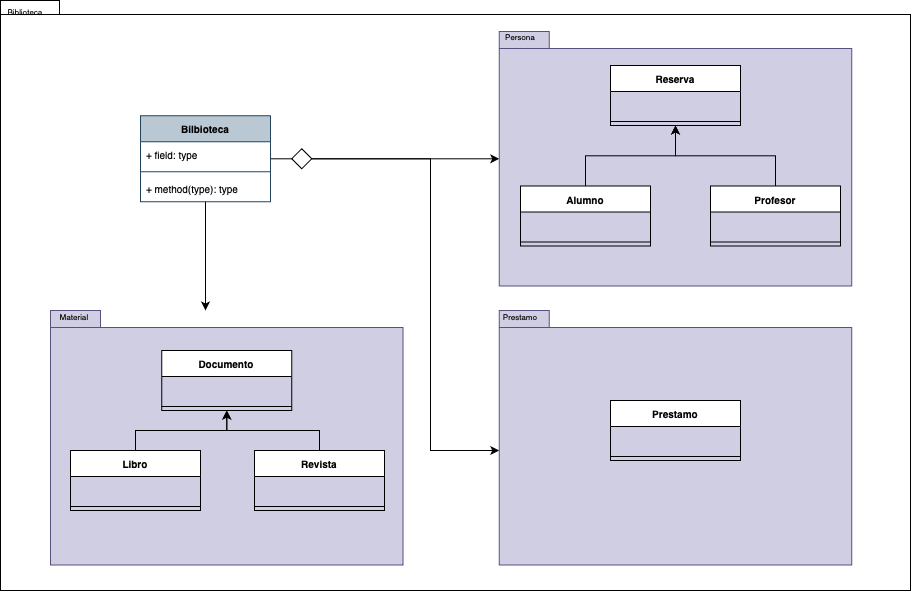

The diagram above was exported from draw.io. Its source (the exported page's mxGraphModel, read from the mxfile embedded in the PNG):
<mxGraphModel dx="954" dy="647" grid="1" gridSize="10" guides="1" tooltips="1" connect="1" arrows="1" fold="1" page="1" pageScale="1" pageWidth="827" pageHeight="1169" background="none" math="0" shadow="0">
  <root>
    <mxCell id="0" />
    <mxCell id="1" parent="0" />
    <mxCell id="3YSYqo5nlgBXsOQFyFHm-18" value="" style="shape=folder;fontStyle=1;spacingTop=10;tabWidth=40;tabHeight=14;tabPosition=left;html=1;whiteSpace=wrap;" vertex="1" parent="1">
      <mxGeometry x="370" y="520" width="910" height="590" as="geometry" />
    </mxCell>
    <mxCell id="6e0c8c40b5770093-43" value="" style="shape=folder;fontStyle=1;spacingTop=10;tabWidth=50;tabHeight=17;tabPosition=left;html=1;rounded=0;shadow=0;comic=0;labelBackgroundColor=none;strokeColor=#56517e;strokeWidth=1;fillColor=#d0cee2;fontFamily=Verdana;fontSize=10;align=center;" parent="1" vertex="1">
      <mxGeometry x="420" y="830" width="352.5" height="254.5" as="geometry" />
    </mxCell>
    <mxCell id="MKMd9Cbzq2hCT8II1Tap-3" value="&lt;font style=&quot;font-size: 8px;&quot;&gt;Biblioteca&lt;/font&gt;" style="text;html=1;align=center;verticalAlign=middle;whiteSpace=wrap;rounded=0;" parent="1" vertex="1">
      <mxGeometry x="370" y="520" width="50" height="20" as="geometry" />
    </mxCell>
    <mxCell id="3YSYqo5nlgBXsOQFyFHm-54" style="edgeStyle=orthogonalEdgeStyle;rounded=0;orthogonalLoop=1;jettySize=auto;html=1;" edge="1" parent="1" source="MKMd9Cbzq2hCT8II1Tap-10" target="3YSYqo5nlgBXsOQFyFHm-19">
      <mxGeometry relative="1" as="geometry" />
    </mxCell>
    <mxCell id="3YSYqo5nlgBXsOQFyFHm-55" style="edgeStyle=orthogonalEdgeStyle;rounded=0;orthogonalLoop=1;jettySize=auto;html=1;" edge="1" parent="1" source="MKMd9Cbzq2hCT8II1Tap-10" target="6e0c8c40b5770093-43">
      <mxGeometry relative="1" as="geometry">
        <Array as="points">
          <mxPoint x="575" y="810" />
          <mxPoint x="575" y="810" />
        </Array>
      </mxGeometry>
    </mxCell>
    <mxCell id="3YSYqo5nlgBXsOQFyFHm-57" style="edgeStyle=orthogonalEdgeStyle;rounded=0;orthogonalLoop=1;jettySize=auto;html=1;" edge="1" parent="1" source="MKMd9Cbzq2hCT8II1Tap-24" target="3YSYqo5nlgBXsOQFyFHm-20">
      <mxGeometry relative="1" as="geometry">
        <Array as="points">
          <mxPoint x="800" y="678" />
          <mxPoint x="800" y="970" />
        </Array>
      </mxGeometry>
    </mxCell>
    <mxCell id="MKMd9Cbzq2hCT8II1Tap-10" value="&lt;font style=&quot;font-size: 10px;&quot;&gt;Bilbioteca&lt;/font&gt;" style="swimlane;fontStyle=1;align=center;verticalAlign=top;childLayout=stackLayout;horizontal=1;startSize=26;horizontalStack=0;resizeParent=1;resizeParentMax=0;resizeLast=0;collapsible=1;marginBottom=0;whiteSpace=wrap;html=1;fillColor=#bac8d3;strokeColor=#23445d;" parent="1" vertex="1">
      <mxGeometry x="510" y="635.25" width="130" height="86" as="geometry" />
    </mxCell>
    <mxCell id="MKMd9Cbzq2hCT8II1Tap-11" value="&lt;font style=&quot;font-size: 10px;&quot;&gt;+ field: type&lt;/font&gt;" style="text;strokeColor=none;fillColor=none;align=left;verticalAlign=top;spacingLeft=4;spacingRight=4;overflow=hidden;rotatable=0;points=[[0,0.5],[1,0.5]];portConstraint=eastwest;whiteSpace=wrap;html=1;" parent="MKMd9Cbzq2hCT8II1Tap-10" vertex="1">
      <mxGeometry y="26" width="130" height="26" as="geometry" />
    </mxCell>
    <mxCell id="MKMd9Cbzq2hCT8II1Tap-12" value="" style="line;strokeWidth=1;fillColor=none;align=left;verticalAlign=middle;spacingTop=-1;spacingLeft=3;spacingRight=3;rotatable=0;labelPosition=right;points=[];portConstraint=eastwest;strokeColor=inherit;" parent="MKMd9Cbzq2hCT8II1Tap-10" vertex="1">
      <mxGeometry y="52" width="130" height="8" as="geometry" />
    </mxCell>
    <mxCell id="MKMd9Cbzq2hCT8II1Tap-13" value="&lt;font style=&quot;font-size: 10px;&quot;&gt;+ method(type): type&lt;/font&gt;" style="text;strokeColor=none;fillColor=none;align=left;verticalAlign=top;spacingLeft=4;spacingRight=4;overflow=hidden;rotatable=0;points=[[0,0.5],[1,0.5]];portConstraint=eastwest;whiteSpace=wrap;html=1;" parent="MKMd9Cbzq2hCT8II1Tap-10" vertex="1">
      <mxGeometry y="60" width="130" height="26" as="geometry" />
    </mxCell>
    <mxCell id="MKMd9Cbzq2hCT8II1Tap-26" value="&lt;font style=&quot;font-size: 8px;&quot;&gt;Material&lt;/font&gt;" style="text;html=1;align=center;verticalAlign=middle;whiteSpace=wrap;rounded=0;" parent="1" vertex="1">
      <mxGeometry x="414" y="820" width="60" height="30" as="geometry" />
    </mxCell>
    <mxCell id="3YSYqo5nlgBXsOQFyFHm-19" value="" style="shape=folder;fontStyle=1;spacingTop=10;tabWidth=50;tabHeight=17;tabPosition=left;html=1;rounded=0;shadow=0;comic=0;labelBackgroundColor=none;strokeColor=#56517e;strokeWidth=1;fillColor=#d0cee2;fontFamily=Verdana;fontSize=10;align=center;" vertex="1" parent="1">
      <mxGeometry x="868.75" y="551" width="352.5" height="254.5" as="geometry" />
    </mxCell>
    <mxCell id="MKMd9Cbzq2hCT8II1Tap-28" value="&lt;font style=&quot;font-size: 8px;&quot;&gt;Persona&lt;/font&gt;" style="text;html=1;align=center;verticalAlign=middle;whiteSpace=wrap;rounded=0;" parent="1" vertex="1">
      <mxGeometry x="860" y="540" width="60" height="30" as="geometry" />
    </mxCell>
    <mxCell id="3YSYqo5nlgBXsOQFyFHm-20" value="" style="shape=folder;fontStyle=1;spacingTop=10;tabWidth=50;tabHeight=17;tabPosition=left;html=1;rounded=0;shadow=0;comic=0;labelBackgroundColor=none;strokeColor=#56517e;strokeWidth=1;fillColor=#d0cee2;fontFamily=Verdana;fontSize=10;align=center;" vertex="1" parent="1">
      <mxGeometry x="868.75" y="830" width="352.5" height="254.5" as="geometry" />
    </mxCell>
    <mxCell id="MKMd9Cbzq2hCT8II1Tap-27" value="&lt;font style=&quot;font-size: 8px;&quot;&gt;Prestamo&lt;/font&gt;" style="text;html=1;align=center;verticalAlign=middle;whiteSpace=wrap;rounded=0;" parent="1" vertex="1">
      <mxGeometry x="860" y="820" width="60" height="30" as="geometry" />
    </mxCell>
    <mxCell id="3YSYqo5nlgBXsOQFyFHm-21" value="&lt;font style=&quot;font-size: 10px;&quot;&gt;Documento&lt;/font&gt;" style="swimlane;fontStyle=1;align=center;verticalAlign=top;childLayout=stackLayout;horizontal=1;startSize=26;horizontalStack=0;resizeParent=1;resizeParentMax=0;resizeLast=0;collapsible=1;marginBottom=0;whiteSpace=wrap;html=1;" vertex="1" parent="1">
      <mxGeometry x="531.25" y="870" width="130" height="60" as="geometry" />
    </mxCell>
    <mxCell id="3YSYqo5nlgBXsOQFyFHm-22" value="&lt;font size=&quot;1&quot;&gt;&amp;nbsp;&lt;/font&gt;" style="text;strokeColor=none;fillColor=none;align=left;verticalAlign=top;spacingLeft=4;spacingRight=4;overflow=hidden;rotatable=0;points=[[0,0.5],[1,0.5]];portConstraint=eastwest;whiteSpace=wrap;html=1;" vertex="1" parent="3YSYqo5nlgBXsOQFyFHm-21">
      <mxGeometry y="26" width="130" height="26" as="geometry" />
    </mxCell>
    <mxCell id="3YSYqo5nlgBXsOQFyFHm-23" value="" style="line;strokeWidth=1;fillColor=none;align=left;verticalAlign=middle;spacingTop=-1;spacingLeft=3;spacingRight=3;rotatable=0;labelPosition=right;points=[];portConstraint=eastwest;strokeColor=inherit;" vertex="1" parent="3YSYqo5nlgBXsOQFyFHm-21">
      <mxGeometry y="52" width="130" height="8" as="geometry" />
    </mxCell>
    <mxCell id="3YSYqo5nlgBXsOQFyFHm-31" style="edgeStyle=orthogonalEdgeStyle;rounded=0;orthogonalLoop=1;jettySize=auto;html=1;" edge="1" parent="1" source="3YSYqo5nlgBXsOQFyFHm-25" target="3YSYqo5nlgBXsOQFyFHm-21">
      <mxGeometry relative="1" as="geometry" />
    </mxCell>
    <mxCell id="3YSYqo5nlgBXsOQFyFHm-25" value="&lt;font style=&quot;font-size: 10px;&quot;&gt;Libro&lt;/font&gt;" style="swimlane;fontStyle=1;align=center;verticalAlign=top;childLayout=stackLayout;horizontal=1;startSize=26;horizontalStack=0;resizeParent=1;resizeParentMax=0;resizeLast=0;collapsible=1;marginBottom=0;whiteSpace=wrap;html=1;" vertex="1" parent="1">
      <mxGeometry x="440" y="970" width="130" height="60" as="geometry" />
    </mxCell>
    <mxCell id="3YSYqo5nlgBXsOQFyFHm-26" value="&lt;font size=&quot;1&quot;&gt;&amp;nbsp;&lt;/font&gt;" style="text;strokeColor=none;fillColor=none;align=left;verticalAlign=top;spacingLeft=4;spacingRight=4;overflow=hidden;rotatable=0;points=[[0,0.5],[1,0.5]];portConstraint=eastwest;whiteSpace=wrap;html=1;" vertex="1" parent="3YSYqo5nlgBXsOQFyFHm-25">
      <mxGeometry y="26" width="130" height="26" as="geometry" />
    </mxCell>
    <mxCell id="3YSYqo5nlgBXsOQFyFHm-27" value="" style="line;strokeWidth=1;fillColor=none;align=left;verticalAlign=middle;spacingTop=-1;spacingLeft=3;spacingRight=3;rotatable=0;labelPosition=right;points=[];portConstraint=eastwest;strokeColor=inherit;" vertex="1" parent="3YSYqo5nlgBXsOQFyFHm-25">
      <mxGeometry y="52" width="130" height="8" as="geometry" />
    </mxCell>
    <mxCell id="3YSYqo5nlgBXsOQFyFHm-32" style="edgeStyle=orthogonalEdgeStyle;rounded=0;orthogonalLoop=1;jettySize=auto;html=1;" edge="1" parent="1" source="3YSYqo5nlgBXsOQFyFHm-28" target="3YSYqo5nlgBXsOQFyFHm-21">
      <mxGeometry relative="1" as="geometry" />
    </mxCell>
    <mxCell id="3YSYqo5nlgBXsOQFyFHm-28" value="&lt;font style=&quot;font-size: 10px;&quot;&gt;Revista&lt;/font&gt;" style="swimlane;fontStyle=1;align=center;verticalAlign=top;childLayout=stackLayout;horizontal=1;startSize=26;horizontalStack=0;resizeParent=1;resizeParentMax=0;resizeLast=0;collapsible=1;marginBottom=0;whiteSpace=wrap;html=1;" vertex="1" parent="1">
      <mxGeometry x="624" y="970" width="130" height="60" as="geometry" />
    </mxCell>
    <mxCell id="3YSYqo5nlgBXsOQFyFHm-29" value="&lt;font size=&quot;1&quot;&gt;&amp;nbsp;&lt;/font&gt;" style="text;strokeColor=none;fillColor=none;align=left;verticalAlign=top;spacingLeft=4;spacingRight=4;overflow=hidden;rotatable=0;points=[[0,0.5],[1,0.5]];portConstraint=eastwest;whiteSpace=wrap;html=1;" vertex="1" parent="3YSYqo5nlgBXsOQFyFHm-28">
      <mxGeometry y="26" width="130" height="26" as="geometry" />
    </mxCell>
    <mxCell id="3YSYqo5nlgBXsOQFyFHm-30" value="" style="line;strokeWidth=1;fillColor=none;align=left;verticalAlign=middle;spacingTop=-1;spacingLeft=3;spacingRight=3;rotatable=0;labelPosition=right;points=[];portConstraint=eastwest;strokeColor=inherit;" vertex="1" parent="3YSYqo5nlgBXsOQFyFHm-28">
      <mxGeometry y="52" width="130" height="8" as="geometry" />
    </mxCell>
    <mxCell id="3YSYqo5nlgBXsOQFyFHm-39" value="&lt;font style=&quot;font-size: 10px;&quot;&gt;Reserva&lt;/font&gt;" style="swimlane;fontStyle=1;align=center;verticalAlign=top;childLayout=stackLayout;horizontal=1;startSize=26;horizontalStack=0;resizeParent=1;resizeParentMax=0;resizeLast=0;collapsible=1;marginBottom=0;whiteSpace=wrap;html=1;" vertex="1" parent="1">
      <mxGeometry x="980" y="585" width="130" height="60" as="geometry" />
    </mxCell>
    <mxCell id="3YSYqo5nlgBXsOQFyFHm-40" value="&lt;font size=&quot;1&quot;&gt;&amp;nbsp;&lt;/font&gt;" style="text;strokeColor=none;fillColor=none;align=left;verticalAlign=top;spacingLeft=4;spacingRight=4;overflow=hidden;rotatable=0;points=[[0,0.5],[1,0.5]];portConstraint=eastwest;whiteSpace=wrap;html=1;" vertex="1" parent="3YSYqo5nlgBXsOQFyFHm-39">
      <mxGeometry y="26" width="130" height="26" as="geometry" />
    </mxCell>
    <mxCell id="3YSYqo5nlgBXsOQFyFHm-41" value="" style="line;strokeWidth=1;fillColor=none;align=left;verticalAlign=middle;spacingTop=-1;spacingLeft=3;spacingRight=3;rotatable=0;labelPosition=right;points=[];portConstraint=eastwest;strokeColor=inherit;" vertex="1" parent="3YSYqo5nlgBXsOQFyFHm-39">
      <mxGeometry y="52" width="130" height="8" as="geometry" />
    </mxCell>
    <mxCell id="3YSYqo5nlgBXsOQFyFHm-48" style="edgeStyle=orthogonalEdgeStyle;rounded=0;orthogonalLoop=1;jettySize=auto;html=1;" edge="1" parent="1" source="3YSYqo5nlgBXsOQFyFHm-42" target="3YSYqo5nlgBXsOQFyFHm-39">
      <mxGeometry relative="1" as="geometry" />
    </mxCell>
    <mxCell id="3YSYqo5nlgBXsOQFyFHm-42" value="&lt;font style=&quot;font-size: 10px;&quot;&gt;Alumno&lt;/font&gt;" style="swimlane;fontStyle=1;align=center;verticalAlign=top;childLayout=stackLayout;horizontal=1;startSize=26;horizontalStack=0;resizeParent=1;resizeParentMax=0;resizeLast=0;collapsible=1;marginBottom=0;whiteSpace=wrap;html=1;" vertex="1" parent="1">
      <mxGeometry x="890" y="705.5" width="130" height="60" as="geometry" />
    </mxCell>
    <mxCell id="3YSYqo5nlgBXsOQFyFHm-43" value="&lt;font size=&quot;1&quot;&gt;&amp;nbsp;&lt;/font&gt;" style="text;strokeColor=none;fillColor=none;align=left;verticalAlign=top;spacingLeft=4;spacingRight=4;overflow=hidden;rotatable=0;points=[[0,0.5],[1,0.5]];portConstraint=eastwest;whiteSpace=wrap;html=1;" vertex="1" parent="3YSYqo5nlgBXsOQFyFHm-42">
      <mxGeometry y="26" width="130" height="26" as="geometry" />
    </mxCell>
    <mxCell id="3YSYqo5nlgBXsOQFyFHm-44" value="" style="line;strokeWidth=1;fillColor=none;align=left;verticalAlign=middle;spacingTop=-1;spacingLeft=3;spacingRight=3;rotatable=0;labelPosition=right;points=[];portConstraint=eastwest;strokeColor=inherit;" vertex="1" parent="3YSYqo5nlgBXsOQFyFHm-42">
      <mxGeometry y="52" width="130" height="8" as="geometry" />
    </mxCell>
    <mxCell id="3YSYqo5nlgBXsOQFyFHm-49" style="edgeStyle=orthogonalEdgeStyle;rounded=0;orthogonalLoop=1;jettySize=auto;html=1;" edge="1" parent="1" source="3YSYqo5nlgBXsOQFyFHm-45" target="3YSYqo5nlgBXsOQFyFHm-39">
      <mxGeometry relative="1" as="geometry" />
    </mxCell>
    <mxCell id="3YSYqo5nlgBXsOQFyFHm-45" value="&lt;font style=&quot;font-size: 10px;&quot;&gt;Profesor&lt;/font&gt;" style="swimlane;fontStyle=1;align=center;verticalAlign=top;childLayout=stackLayout;horizontal=1;startSize=26;horizontalStack=0;resizeParent=1;resizeParentMax=0;resizeLast=0;collapsible=1;marginBottom=0;whiteSpace=wrap;html=1;" vertex="1" parent="1">
      <mxGeometry x="1080" y="705.5" width="130" height="60" as="geometry" />
    </mxCell>
    <mxCell id="3YSYqo5nlgBXsOQFyFHm-46" value="&lt;font size=&quot;1&quot;&gt;&amp;nbsp;&lt;/font&gt;" style="text;strokeColor=none;fillColor=none;align=left;verticalAlign=top;spacingLeft=4;spacingRight=4;overflow=hidden;rotatable=0;points=[[0,0.5],[1,0.5]];portConstraint=eastwest;whiteSpace=wrap;html=1;" vertex="1" parent="3YSYqo5nlgBXsOQFyFHm-45">
      <mxGeometry y="26" width="130" height="26" as="geometry" />
    </mxCell>
    <mxCell id="3YSYqo5nlgBXsOQFyFHm-47" value="" style="line;strokeWidth=1;fillColor=none;align=left;verticalAlign=middle;spacingTop=-1;spacingLeft=3;spacingRight=3;rotatable=0;labelPosition=right;points=[];portConstraint=eastwest;strokeColor=inherit;" vertex="1" parent="3YSYqo5nlgBXsOQFyFHm-45">
      <mxGeometry y="52" width="130" height="8" as="geometry" />
    </mxCell>
    <mxCell id="3YSYqo5nlgBXsOQFyFHm-50" value="&lt;font style=&quot;font-size: 10px;&quot;&gt;Prestamo&lt;/font&gt;" style="swimlane;fontStyle=1;align=center;verticalAlign=top;childLayout=stackLayout;horizontal=1;startSize=26;horizontalStack=0;resizeParent=1;resizeParentMax=0;resizeLast=0;collapsible=1;marginBottom=0;whiteSpace=wrap;html=1;" vertex="1" parent="1">
      <mxGeometry x="980" y="920" width="130" height="60" as="geometry" />
    </mxCell>
    <mxCell id="3YSYqo5nlgBXsOQFyFHm-51" value="&lt;font size=&quot;1&quot;&gt;&amp;nbsp;&lt;/font&gt;" style="text;strokeColor=none;fillColor=none;align=left;verticalAlign=top;spacingLeft=4;spacingRight=4;overflow=hidden;rotatable=0;points=[[0,0.5],[1,0.5]];portConstraint=eastwest;whiteSpace=wrap;html=1;" vertex="1" parent="3YSYqo5nlgBXsOQFyFHm-50">
      <mxGeometry y="26" width="130" height="26" as="geometry" />
    </mxCell>
    <mxCell id="3YSYqo5nlgBXsOQFyFHm-52" value="" style="line;strokeWidth=1;fillColor=none;align=left;verticalAlign=middle;spacingTop=-1;spacingLeft=3;spacingRight=3;rotatable=0;labelPosition=right;points=[];portConstraint=eastwest;strokeColor=inherit;" vertex="1" parent="3YSYqo5nlgBXsOQFyFHm-50">
      <mxGeometry y="52" width="130" height="8" as="geometry" />
    </mxCell>
    <mxCell id="MKMd9Cbzq2hCT8II1Tap-24" value="" style="rhombus;whiteSpace=wrap;html=1;" parent="1" vertex="1">
      <mxGeometry x="661.25" y="668.25" width="20" height="20" as="geometry" />
    </mxCell>
  </root>
</mxGraphModel>